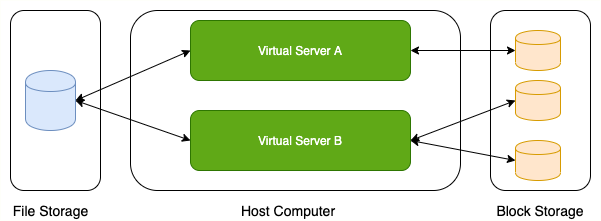

The diagram above was exported from draw.io. Its source (the exported page's mxGraphModel, read from the mxfile embedded in the PNG):
<mxGraphModel dx="1055" dy="808" grid="1" gridSize="10" guides="1" tooltips="1" connect="1" arrows="1" fold="1" page="1" pageScale="1" pageWidth="1654" pageHeight="1169" math="0" shadow="0">
  <root>
    <mxCell id="0" />
    <mxCell id="1" parent="0" />
    <mxCell id="MoLzKaAGdUaluVQuXFD1-29" value="" style="rounded=0;whiteSpace=wrap;html=1;fontSize=14;strokeColor=#FEFFFA;" parent="1" vertex="1">
      <mxGeometry x="190" y="220" width="600" height="220" as="geometry" />
    </mxCell>
    <mxCell id="MoLzKaAGdUaluVQuXFD1-1" value="" style="rounded=1;whiteSpace=wrap;html=1;" parent="1" vertex="1">
      <mxGeometry x="320" y="230" width="330" height="180" as="geometry" />
    </mxCell>
    <mxCell id="MoLzKaAGdUaluVQuXFD1-2" value="Virtual Server A" style="rounded=1;whiteSpace=wrap;html=1;fillColor=#60a917;strokeColor=#2D7600;fontColor=#ffffff;" parent="1" vertex="1">
      <mxGeometry x="380" y="240" width="220" height="60" as="geometry" />
    </mxCell>
    <mxCell id="MoLzKaAGdUaluVQuXFD1-3" value="Virtual Server B" style="rounded=1;whiteSpace=wrap;html=1;fillColor=#60a917;strokeColor=#2D7600;fontColor=#ffffff;" parent="1" vertex="1">
      <mxGeometry x="380" y="330" width="220" height="60" as="geometry" />
    </mxCell>
    <mxCell id="MoLzKaAGdUaluVQuXFD1-14" value="" style="rounded=1;whiteSpace=wrap;html=1;" parent="1" vertex="1">
      <mxGeometry x="200" y="230" width="90" height="180" as="geometry" />
    </mxCell>
    <mxCell id="MoLzKaAGdUaluVQuXFD1-15" value="" style="shape=cylinder;whiteSpace=wrap;html=1;boundedLbl=1;backgroundOutline=1;fillColor=#dae8fc;strokeColor=#6c8ebf;" parent="1" vertex="1">
      <mxGeometry x="215" y="290" width="50" height="60" as="geometry" />
    </mxCell>
    <mxCell id="MoLzKaAGdUaluVQuXFD1-17" value="" style="endArrow=classic;startArrow=classic;html=1;exitX=0;exitY=0.5;exitDx=0;exitDy=0;entryX=1;entryY=0.5;entryDx=0;entryDy=0;" parent="1" source="MoLzKaAGdUaluVQuXFD1-3" target="MoLzKaAGdUaluVQuXFD1-15" edge="1">
      <mxGeometry width="50" height="50" relative="1" as="geometry">
        <mxPoint x="540" y="440" as="sourcePoint" />
        <mxPoint x="590" y="390" as="targetPoint" />
      </mxGeometry>
    </mxCell>
    <mxCell id="MoLzKaAGdUaluVQuXFD1-18" value="" style="endArrow=classic;startArrow=classic;html=1;entryX=0;entryY=0.5;entryDx=0;entryDy=0;exitX=1;exitY=0.5;exitDx=0;exitDy=0;" parent="1" source="MoLzKaAGdUaluVQuXFD1-15" target="MoLzKaAGdUaluVQuXFD1-2" edge="1">
      <mxGeometry width="50" height="50" relative="1" as="geometry">
        <mxPoint x="270" y="320" as="sourcePoint" />
        <mxPoint x="590" y="390" as="targetPoint" />
      </mxGeometry>
    </mxCell>
    <mxCell id="MoLzKaAGdUaluVQuXFD1-19" value="" style="rounded=1;whiteSpace=wrap;html=1;" parent="1" vertex="1">
      <mxGeometry x="680" y="230" width="100" height="180" as="geometry" />
    </mxCell>
    <mxCell id="MoLzKaAGdUaluVQuXFD1-20" value="" style="shape=cylinder;whiteSpace=wrap;html=1;boundedLbl=1;backgroundOutline=1;fillColor=#ffe6cc;strokeColor=#d79b00;" parent="1" vertex="1">
      <mxGeometry x="705" y="250" width="45" height="40" as="geometry" />
    </mxCell>
    <mxCell id="MoLzKaAGdUaluVQuXFD1-21" value="" style="shape=cylinder;whiteSpace=wrap;html=1;boundedLbl=1;backgroundOutline=1;fillColor=#ffe6cc;strokeColor=#d79b00;" parent="1" vertex="1">
      <mxGeometry x="705" y="300" width="45" height="40" as="geometry" />
    </mxCell>
    <mxCell id="MoLzKaAGdUaluVQuXFD1-22" value="" style="endArrow=classic;startArrow=classic;html=1;exitX=0;exitY=0.5;exitDx=0;exitDy=0;" parent="1" source="MoLzKaAGdUaluVQuXFD1-23" edge="1">
      <mxGeometry width="50" height="50" relative="1" as="geometry">
        <mxPoint x="550" y="410" as="sourcePoint" />
        <mxPoint x="600" y="360" as="targetPoint" />
      </mxGeometry>
    </mxCell>
    <mxCell id="MoLzKaAGdUaluVQuXFD1-23" value="" style="shape=cylinder;whiteSpace=wrap;html=1;boundedLbl=1;backgroundOutline=1;fillColor=#ffe6cc;strokeColor=#d79b00;" parent="1" vertex="1">
      <mxGeometry x="705" y="360" width="45" height="40" as="geometry" />
    </mxCell>
    <mxCell id="MoLzKaAGdUaluVQuXFD1-24" value="" style="endArrow=classic;startArrow=classic;html=1;entryX=1;entryY=0.5;entryDx=0;entryDy=0;exitX=0;exitY=0.5;exitDx=0;exitDy=0;" parent="1" source="MoLzKaAGdUaluVQuXFD1-21" target="MoLzKaAGdUaluVQuXFD1-3" edge="1">
      <mxGeometry width="50" height="50" relative="1" as="geometry">
        <mxPoint x="540" y="440" as="sourcePoint" />
        <mxPoint x="590" y="390" as="targetPoint" />
      </mxGeometry>
    </mxCell>
    <mxCell id="MoLzKaAGdUaluVQuXFD1-25" value="" style="endArrow=classic;startArrow=classic;html=1;entryX=0;entryY=0.5;entryDx=0;entryDy=0;exitX=1;exitY=0.5;exitDx=0;exitDy=0;" parent="1" source="MoLzKaAGdUaluVQuXFD1-2" target="MoLzKaAGdUaluVQuXFD1-20" edge="1">
      <mxGeometry width="50" height="50" relative="1" as="geometry">
        <mxPoint x="540" y="440" as="sourcePoint" />
        <mxPoint x="590" y="390" as="targetPoint" />
      </mxGeometry>
    </mxCell>
    <mxCell id="MoLzKaAGdUaluVQuXFD1-26" value="File Storage" style="text;html=1;strokeColor=none;fillColor=none;align=center;verticalAlign=middle;whiteSpace=wrap;rounded=0;fontSize=14;" parent="1" vertex="1">
      <mxGeometry x="192.5" y="420" width="95" height="20" as="geometry" />
    </mxCell>
    <mxCell id="MoLzKaAGdUaluVQuXFD1-27" value="Host Computer" style="text;html=1;strokeColor=none;fillColor=none;align=center;verticalAlign=middle;whiteSpace=wrap;rounded=0;fontSize=14;" parent="1" vertex="1">
      <mxGeometry x="417.5" y="420" width="120" height="20" as="geometry" />
    </mxCell>
    <mxCell id="MoLzKaAGdUaluVQuXFD1-28" value="Block Storage" style="text;html=1;strokeColor=none;fillColor=none;align=center;verticalAlign=middle;whiteSpace=wrap;rounded=0;fontSize=14;" parent="1" vertex="1">
      <mxGeometry x="670" y="420" width="120" height="20" as="geometry" />
    </mxCell>
  </root>
</mxGraphModel>